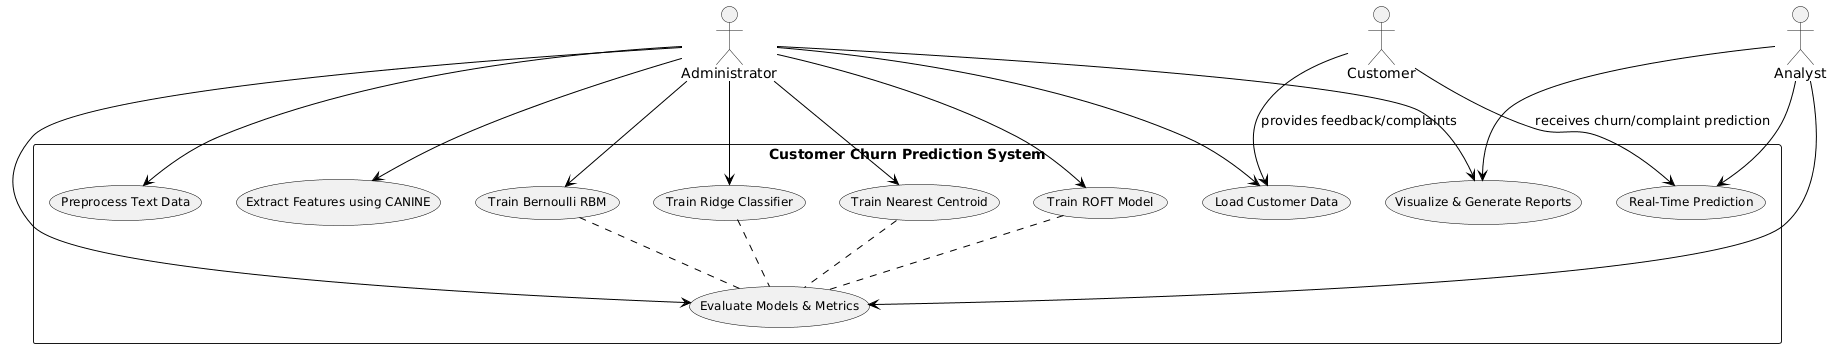

The diagram above was rendered by PlantUML. Its source (embedded in the PNG):
@startuml
skinparam monochrome true
skinparam usecase {
  FontName "Times New Roman"
  FontSize 12
  BorderColor black
  ArrowColor black
}

actor Administrator
actor Analyst
actor Customer

rectangle "Customer Churn Prediction System" {
    usecase "Load Customer Data" as UC1
    usecase "Preprocess Text Data" as UC2
    usecase "Extract Features using CANINE" as UC3
    usecase "Train Ridge Classifier" as UC4
    usecase "Train Nearest Centroid" as UC5
    usecase "Train Bernoulli RBM" as UC6
    usecase "Train ROFT Model" as UC7
    usecase "Evaluate Models & Metrics" as UC8
    usecase "Real-Time Prediction" as UC9
    usecase "Visualize & Generate Reports" as UC10
}

Administrator --> UC1
Administrator --> UC2
Administrator --> UC3
Administrator --> UC4
Administrator --> UC5
Administrator --> UC6
Administrator --> UC7
Administrator --> UC8
Administrator --> UC10

Analyst --> UC8
Analyst --> UC10
Analyst --> UC9

Customer --> UC1 : provides feedback/complaints
Customer --> UC9 : receives churn/complaint prediction

UC4 .. UC8
UC5 .. UC8
UC6 .. UC8
UC7 .. UC8
@enduml